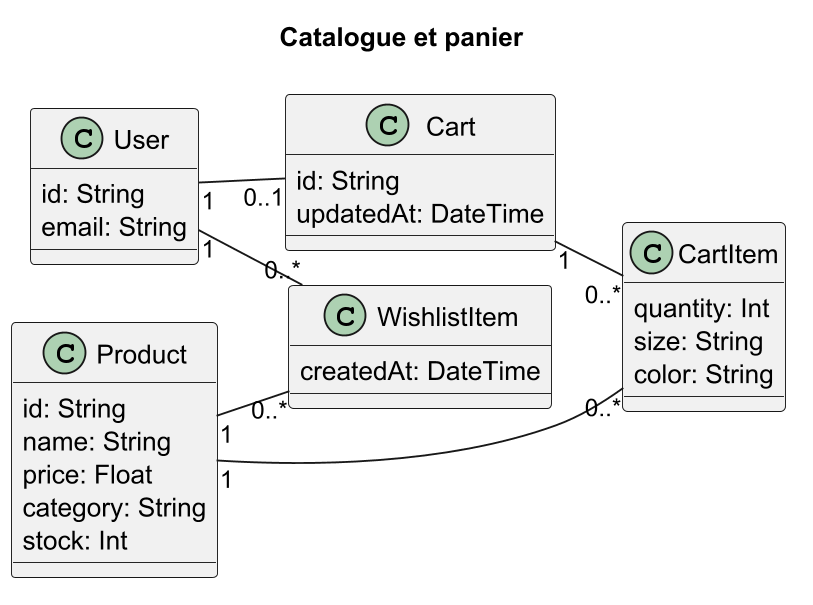

The diagram above was rendered by PlantUML. Its source (embedded in the PNG):
@startuml
!pragma layout smetana
title Catalogue et panier
left to right direction
skinparam shadowing false
skinparam dpi 180
skinparam classAttributeIconSize 0

class User {
  id: String
  email: String
}
class Product {
  id: String
  name: String
  price: Float
  category: String
  stock: Int
}
class Cart {
  id: String
  updatedAt: DateTime
}
class CartItem {
  quantity: Int
  size: String
  color: String
}
class WishlistItem {
  createdAt: DateTime
}

User "1" -- "0..1" Cart
Cart "1" -- "0..*" CartItem
Product "1" -- "0..*" CartItem
User "1" -- "0..*" WishlistItem
Product "1" -- "0..*" WishlistItem
@enduml